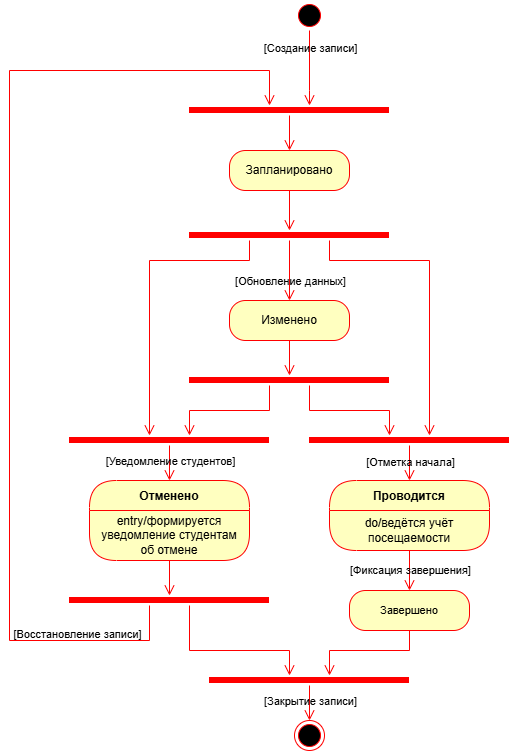

The diagram above was exported from draw.io. Its source (the exported page's mxGraphModel, read from the mxfile embedded in the PNG):
<mxGraphModel dx="949" dy="801" grid="1" gridSize="10" guides="1" tooltips="1" connect="1" arrows="1" fold="1" page="0" pageScale="1" pageWidth="827" pageHeight="1169" math="0" shadow="0">
  <root>
    <mxCell id="0" />
    <mxCell id="1" parent="0" />
    <mxCell id="gKXwDslcIg4ISwPVem_Y-5" parent="1" style="ellipse;html=1;shape=startState;fillColor=#000000;strokeColor=#ff0000;" value="" vertex="1">
      <mxGeometry height="30" width="30" x="305" y="90" as="geometry" />
    </mxCell>
    <mxCell id="cwC-ZphuCzQFy5f4sG0M-4" parent="1" style="swimlane;fontStyle=1;align=center;verticalAlign=middle;childLayout=stackLayout;horizontal=1;startSize=30;horizontalStack=0;resizeParent=0;resizeLast=1;container=0;fontColor=#000000;collapsible=0;rounded=1;arcSize=30;strokeColor=#ff0000;fillColor=#ffffc0;swimlaneFillColor=#ffffc0;dropTarget=0;" value="Отменено" vertex="1">
      <mxGeometry height="80" width="160" x="100" y="570" as="geometry" />
    </mxCell>
    <mxCell id="cwC-ZphuCzQFy5f4sG0M-5" parent="cwC-ZphuCzQFy5f4sG0M-4" style="text;html=1;strokeColor=none;fillColor=none;align=center;verticalAlign=middle;spacingLeft=4;spacingRight=4;whiteSpace=wrap;overflow=hidden;rotatable=0;fontColor=#000000;" value="entry/формируется уведомление студентам об отмене" vertex="1">
      <mxGeometry height="50" width="160" y="30" as="geometry" />
    </mxCell>
    <mxCell id="cwC-ZphuCzQFy5f4sG0M-6" edge="1" parent="1" source="cwC-ZphuCzQFy5f4sG0M-4" style="edgeStyle=orthogonalEdgeStyle;html=1;verticalAlign=bottom;endArrow=open;endSize=8;strokeColor=#ff0000;rounded=0;" target="cwC-ZphuCzQFy5f4sG0M-26" value="">
      <mxGeometry relative="1" as="geometry">
        <mxPoint x="180" y="710" as="targetPoint" />
      </mxGeometry>
    </mxCell>
    <mxCell id="cwC-ZphuCzQFy5f4sG0M-7" parent="1" style="rounded=1;whiteSpace=wrap;html=1;arcSize=40;fontColor=#000000;fillColor=#ffffc0;strokeColor=#ff0000;" value="Запланировано" vertex="1">
      <mxGeometry height="40" width="120" x="240" y="240" as="geometry" />
    </mxCell>
    <mxCell id="cwC-ZphuCzQFy5f4sG0M-8" edge="1" parent="1" source="cwC-ZphuCzQFy5f4sG0M-7" style="edgeStyle=orthogonalEdgeStyle;html=1;verticalAlign=bottom;endArrow=open;endSize=8;strokeColor=#ff0000;rounded=0;" target="cwC-ZphuCzQFy5f4sG0M-10" value="">
      <mxGeometry relative="1" as="geometry">
        <mxPoint x="300" y="330" as="targetPoint" />
      </mxGeometry>
    </mxCell>
    <mxCell id="cwC-ZphuCzQFy5f4sG0M-10" parent="1" style="shape=line;html=1;strokeWidth=6;strokeColor=#ff0000;" value="" vertex="1">
      <mxGeometry height="10" width="200" x="200" y="320" as="geometry" />
    </mxCell>
    <mxCell id="cwC-ZphuCzQFy5f4sG0M-11" edge="1" parent="1" source="cwC-ZphuCzQFy5f4sG0M-10" style="edgeStyle=orthogonalEdgeStyle;html=1;verticalAlign=bottom;endArrow=open;endSize=8;strokeColor=#ff0000;rounded=0;" target="cwC-ZphuCzQFy5f4sG0M-12" value="">
      <mxGeometry relative="1" as="geometry">
        <Array as="points">
          <mxPoint x="300" y="400" />
          <mxPoint x="300" y="400" />
        </Array>
        <mxPoint x="300" y="405" as="targetPoint" />
      </mxGeometry>
    </mxCell>
    <mxCell id="cwC-ZphuCzQFy5f4sG0M-14" connectable="0" parent="cwC-ZphuCzQFy5f4sG0M-11" style="edgeLabel;html=1;align=center;verticalAlign=middle;resizable=0;points=[];labelBackgroundColor=none;" value="[Обновление данных]" vertex="1">
      <mxGeometry relative="1" x="0.0153" y="-3" as="geometry">
        <mxPoint x="3" y="10" as="offset" />
      </mxGeometry>
    </mxCell>
    <mxCell id="cwC-ZphuCzQFy5f4sG0M-12" parent="1" style="rounded=1;whiteSpace=wrap;html=1;arcSize=40;fontColor=#000000;fillColor=#ffffc0;strokeColor=#ff0000;" value="Изменено" vertex="1">
      <mxGeometry height="40" width="120" x="240" y="390" as="geometry" />
    </mxCell>
    <mxCell id="cwC-ZphuCzQFy5f4sG0M-13" edge="1" parent="1" source="cwC-ZphuCzQFy5f4sG0M-12" style="edgeStyle=orthogonalEdgeStyle;html=1;verticalAlign=bottom;endArrow=open;endSize=8;strokeColor=#ff0000;rounded=0;" target="cwC-ZphuCzQFy5f4sG0M-44" value="">
      <mxGeometry relative="1" as="geometry">
        <Array as="points" />
        <mxPoint x="300" y="470" as="targetPoint" />
      </mxGeometry>
    </mxCell>
    <mxCell id="cwC-ZphuCzQFy5f4sG0M-17" edge="1" parent="1" source="cwC-ZphuCzQFy5f4sG0M-10" style="edgeStyle=orthogonalEdgeStyle;html=1;verticalAlign=bottom;endArrow=open;endSize=8;strokeColor=#ff0000;rounded=0;" target="cwC-ZphuCzQFy5f4sG0M-39" value="">
      <mxGeometry relative="1" as="geometry">
        <Array as="points">
          <mxPoint x="260" y="350" />
          <mxPoint x="160" y="350" />
        </Array>
        <mxPoint x="295" y="410" as="sourcePoint" />
        <mxPoint x="160" y="450" as="targetPoint" />
      </mxGeometry>
    </mxCell>
    <mxCell id="cwC-ZphuCzQFy5f4sG0M-21" edge="1" parent="1" source="gKXwDslcIg4ISwPVem_Y-5" style="edgeStyle=orthogonalEdgeStyle;html=1;verticalAlign=bottom;endArrow=open;endSize=8;strokeColor=#ff0000;rounded=0;fontSize=12;align=center;" target="cwC-ZphuCzQFy5f4sG0M-23" value="">
      <mxGeometry relative="1" as="geometry">
        <Array as="points">
          <mxPoint x="320" y="180" />
          <mxPoint x="320" y="180" />
        </Array>
        <mxPoint x="570" y="60" as="sourcePoint" />
        <mxPoint x="320" y="40" as="targetPoint" />
      </mxGeometry>
    </mxCell>
    <mxCell id="cwC-ZphuCzQFy5f4sG0M-25" connectable="0" parent="cwC-ZphuCzQFy5f4sG0M-21" style="edgeLabel;html=1;align=center;verticalAlign=middle;resizable=0;points=[];labelBackgroundColor=none;" value="&lt;span&gt;[Создание записи]&lt;/span&gt;" vertex="1">
      <mxGeometry relative="1" x="-0.1378" as="geometry">
        <mxPoint y="-16" as="offset" />
      </mxGeometry>
    </mxCell>
    <mxCell id="cwC-ZphuCzQFy5f4sG0M-23" parent="1" style="shape=line;html=1;strokeWidth=6;strokeColor=#ff0000;" value="" vertex="1">
      <mxGeometry height="10" width="200" x="200" y="195" as="geometry" />
    </mxCell>
    <mxCell id="cwC-ZphuCzQFy5f4sG0M-24" edge="1" parent="1" source="cwC-ZphuCzQFy5f4sG0M-23" style="edgeStyle=orthogonalEdgeStyle;html=1;verticalAlign=bottom;endArrow=open;endSize=8;strokeColor=#ff0000;rounded=0;entryX=0.5;entryY=0;entryDx=0;entryDy=0;" target="cwC-ZphuCzQFy5f4sG0M-7" value="">
      <mxGeometry relative="1" as="geometry">
        <mxPoint x="300" y="115" as="targetPoint" />
      </mxGeometry>
    </mxCell>
    <mxCell id="cwC-ZphuCzQFy5f4sG0M-26" parent="1" style="shape=line;html=1;strokeWidth=6;strokeColor=#ff0000;align=center;verticalAlign=middle;fontFamily=Helvetica;fontSize=11;fontColor=default;labelBackgroundColor=none;resizable=0;fillColor=none;gradientColor=none;" value="" vertex="1">
      <mxGeometry height="10" width="200" x="80" y="685" as="geometry" />
    </mxCell>
    <mxCell id="cwC-ZphuCzQFy5f4sG0M-27" edge="1" parent="1" source="cwC-ZphuCzQFy5f4sG0M-26" style="edgeStyle=orthogonalEdgeStyle;html=1;verticalAlign=bottom;endArrow=open;endSize=8;strokeColor=#ff0000;rounded=0;fontFamily=Helvetica;fontSize=11;fontColor=default;labelBackgroundColor=none;resizable=0;" target="cwC-ZphuCzQFy5f4sG0M-23" value="">
      <mxGeometry relative="1" as="geometry">
        <Array as="points">
          <mxPoint x="160" y="730" />
          <mxPoint x="20" y="730" />
          <mxPoint x="20" y="160" />
          <mxPoint x="280" y="160" />
        </Array>
        <mxPoint x="270" y="90" as="targetPoint" />
      </mxGeometry>
    </mxCell>
    <mxCell id="cwC-ZphuCzQFy5f4sG0M-28" connectable="0" parent="cwC-ZphuCzQFy5f4sG0M-27" style="edgeLabel;html=1;align=center;verticalAlign=middle;resizable=0;points=[];fontFamily=Helvetica;fontSize=11;fontColor=default;labelBackgroundColor=none;fillColor=none;gradientColor=none;" value="[Восстановление записи]" vertex="1">
      <mxGeometry relative="1" x="-0.7806" y="-2" as="geometry">
        <mxPoint x="7" y="-5" as="offset" />
      </mxGeometry>
    </mxCell>
    <mxCell id="cwC-ZphuCzQFy5f4sG0M-29" parent="1" style="shape=line;html=1;strokeWidth=6;strokeColor=#ff0000;align=center;verticalAlign=middle;fontFamily=Helvetica;fontSize=11;fontColor=default;labelBackgroundColor=none;resizable=0;fillColor=none;gradientColor=none;" value="" vertex="1">
      <mxGeometry height="10" width="200" x="320" y="525.0000000000002" as="geometry" />
    </mxCell>
    <mxCell id="cwC-ZphuCzQFy5f4sG0M-30" edge="1" parent="1" source="cwC-ZphuCzQFy5f4sG0M-29" style="edgeStyle=orthogonalEdgeStyle;html=1;verticalAlign=bottom;endArrow=open;endSize=8;strokeColor=#ff0000;rounded=0;fontFamily=Helvetica;fontSize=11;fontColor=default;labelBackgroundColor=none;resizable=0;" target="cwC-ZphuCzQFy5f4sG0M-37" value="">
      <mxGeometry relative="1" as="geometry">
        <Array as="points" />
        <mxPoint x="420" y="530" as="targetPoint" />
      </mxGeometry>
    </mxCell>
    <mxCell id="cwC-ZphuCzQFy5f4sG0M-32" connectable="0" parent="cwC-ZphuCzQFy5f4sG0M-30" style="edgeLabel;html=1;align=center;verticalAlign=middle;resizable=0;points=[];fontFamily=Helvetica;fontSize=11;fontColor=default;labelBackgroundColor=none;fillColor=none;gradientColor=none;" value="[Отметка начала]" vertex="1">
      <mxGeometry relative="1" x="-0.3" y="-2" as="geometry">
        <mxPoint x="2" y="3" as="offset" />
      </mxGeometry>
    </mxCell>
    <mxCell id="cwC-ZphuCzQFy5f4sG0M-31" edge="1" parent="1" source="cwC-ZphuCzQFy5f4sG0M-10" style="edgeStyle=orthogonalEdgeStyle;html=1;verticalAlign=bottom;endArrow=open;endSize=8;strokeColor=#ff0000;rounded=0;fontFamily=Helvetica;fontSize=11;fontColor=default;labelBackgroundColor=none;resizable=0;" target="cwC-ZphuCzQFy5f4sG0M-29" value="">
      <mxGeometry relative="1" as="geometry">
        <Array as="points">
          <mxPoint x="340" y="350" />
          <mxPoint x="440" y="350" />
        </Array>
        <mxPoint x="300" y="330" as="sourcePoint" />
        <mxPoint x="410" y="530" as="targetPoint" />
      </mxGeometry>
    </mxCell>
    <mxCell id="cwC-ZphuCzQFy5f4sG0M-37" parent="1" style="swimlane;fontStyle=1;align=center;verticalAlign=middle;childLayout=stackLayout;horizontal=1;startSize=30;horizontalStack=0;resizeParent=0;resizeLast=1;container=0;fontColor=#000000;collapsible=0;rounded=1;arcSize=30;strokeColor=#ff0000;fillColor=#ffffc0;swimlaneFillColor=#ffffc0;dropTarget=0;" value="Проводится" vertex="1">
      <mxGeometry height="70" width="160" x="340" y="570" as="geometry" />
    </mxCell>
    <mxCell id="cwC-ZphuCzQFy5f4sG0M-38" parent="cwC-ZphuCzQFy5f4sG0M-37" style="text;html=1;strokeColor=none;fillColor=none;align=center;verticalAlign=middle;spacingLeft=4;spacingRight=4;whiteSpace=wrap;overflow=hidden;rotatable=0;fontColor=#000000;" value="do/ведётся учёт посещаемости" vertex="1">
      <mxGeometry height="40" width="160" y="30" as="geometry" />
    </mxCell>
    <mxCell id="cwC-ZphuCzQFy5f4sG0M-39" parent="1" style="shape=line;html=1;strokeWidth=6;strokeColor=#ff0000;align=center;verticalAlign=middle;fontFamily=Helvetica;fontSize=11;fontColor=default;labelBackgroundColor=none;resizable=0;fillColor=none;gradientColor=none;" value="" vertex="1">
      <mxGeometry height="10" width="200" x="80" y="525" as="geometry" />
    </mxCell>
    <mxCell id="cwC-ZphuCzQFy5f4sG0M-40" edge="1" parent="1" source="cwC-ZphuCzQFy5f4sG0M-39" style="edgeStyle=orthogonalEdgeStyle;html=1;verticalAlign=bottom;endArrow=open;endSize=8;strokeColor=#ff0000;rounded=0;fontFamily=Helvetica;fontSize=11;fontColor=default;labelBackgroundColor=none;resizable=0;" target="cwC-ZphuCzQFy5f4sG0M-4" value="">
      <mxGeometry relative="1" as="geometry">
        <mxPoint x="160" y="605" as="targetPoint" />
      </mxGeometry>
    </mxCell>
    <mxCell id="cwC-ZphuCzQFy5f4sG0M-43" connectable="0" parent="cwC-ZphuCzQFy5f4sG0M-40" style="edgeLabel;html=1;align=center;verticalAlign=middle;resizable=0;points=[];fontFamily=Helvetica;fontSize=11;fontColor=default;labelBackgroundColor=none;fillColor=none;gradientColor=none;" value="[Уведомление студентов]" vertex="1">
      <mxGeometry relative="1" x="-0.2667" y="2" as="geometry">
        <mxPoint x="-2" y="2" as="offset" />
      </mxGeometry>
    </mxCell>
    <mxCell id="cwC-ZphuCzQFy5f4sG0M-41" edge="1" parent="1" source="cwC-ZphuCzQFy5f4sG0M-44" style="edgeStyle=orthogonalEdgeStyle;html=1;verticalAlign=bottom;endArrow=open;endSize=8;strokeColor=#ff0000;rounded=0;fontFamily=Helvetica;fontSize=11;fontColor=default;labelBackgroundColor=none;resizable=0;" target="cwC-ZphuCzQFy5f4sG0M-39" value="">
      <mxGeometry relative="1" as="geometry">
        <Array as="points">
          <mxPoint x="280" y="500" />
          <mxPoint x="200" y="500" />
        </Array>
        <mxPoint x="210" y="410" as="sourcePoint" />
        <mxPoint x="160" y="520" as="targetPoint" />
      </mxGeometry>
    </mxCell>
    <mxCell id="cwC-ZphuCzQFy5f4sG0M-44" parent="1" style="shape=line;html=1;strokeWidth=6;strokeColor=#ff0000;align=center;verticalAlign=middle;fontFamily=Helvetica;fontSize=11;fontColor=default;labelBackgroundColor=none;resizable=0;fillColor=none;gradientColor=none;" value="" vertex="1">
      <mxGeometry height="10" width="200" x="200" y="465" as="geometry" />
    </mxCell>
    <mxCell id="cwC-ZphuCzQFy5f4sG0M-45" edge="1" parent="1" source="cwC-ZphuCzQFy5f4sG0M-44" style="edgeStyle=orthogonalEdgeStyle;html=1;verticalAlign=bottom;endArrow=open;endSize=8;strokeColor=#ff0000;rounded=0;fontFamily=Helvetica;fontSize=11;fontColor=default;labelBackgroundColor=none;resizable=0;" target="cwC-ZphuCzQFy5f4sG0M-29" value="">
      <mxGeometry relative="1" as="geometry">
        <Array as="points">
          <mxPoint x="320" y="500" />
          <mxPoint x="400" y="500" />
        </Array>
        <mxPoint x="440" y="580" as="targetPoint" />
      </mxGeometry>
    </mxCell>
    <mxCell id="cwC-ZphuCzQFy5f4sG0M-46" parent="1" style="rounded=1;whiteSpace=wrap;html=1;arcSize=40;fontColor=#000000;fillColor=#ffffc0;strokeColor=#ff0000;align=center;verticalAlign=middle;fontFamily=Helvetica;fontSize=11;labelBackgroundColor=none;resizable=0;" value="Завершено" vertex="1">
      <mxGeometry height="40" width="120" x="360" y="680" as="geometry" />
    </mxCell>
    <mxCell id="cwC-ZphuCzQFy5f4sG0M-47" edge="1" parent="1" source="cwC-ZphuCzQFy5f4sG0M-46" style="edgeStyle=orthogonalEdgeStyle;html=1;verticalAlign=bottom;endArrow=open;endSize=8;strokeColor=#ff0000;rounded=0;fontFamily=Helvetica;fontSize=11;fontColor=default;labelBackgroundColor=none;resizable=0;" target="cwC-ZphuCzQFy5f4sG0M-49" value="">
      <mxGeometry relative="1" as="geometry">
        <Array as="points">
          <mxPoint x="420" y="740" />
          <mxPoint x="340" y="740" />
        </Array>
        <mxPoint x="420" y="780" as="targetPoint" />
      </mxGeometry>
    </mxCell>
    <mxCell id="cwC-ZphuCzQFy5f4sG0M-48" edge="1" parent="1" source="cwC-ZphuCzQFy5f4sG0M-37" style="edgeStyle=orthogonalEdgeStyle;html=1;verticalAlign=bottom;endArrow=open;endSize=8;strokeColor=#ff0000;rounded=0;fontFamily=Helvetica;fontSize=11;fontColor=default;labelBackgroundColor=none;resizable=0;" target="cwC-ZphuCzQFy5f4sG0M-46" value="">
      <mxGeometry relative="1" as="geometry">
        <mxPoint x="510" y="740" as="sourcePoint" />
        <mxPoint x="510" y="800" as="targetPoint" />
      </mxGeometry>
    </mxCell>
    <mxCell id="cwC-ZphuCzQFy5f4sG0M-52" connectable="0" parent="cwC-ZphuCzQFy5f4sG0M-48" style="edgeLabel;html=1;align=center;verticalAlign=middle;resizable=0;points=[];fontFamily=Helvetica;fontSize=11;fontColor=default;labelBackgroundColor=none;fillColor=none;gradientColor=none;" value="[Фиксация завершения]" vertex="1">
      <mxGeometry relative="1" x="-0.2261" as="geometry">
        <mxPoint y="4" as="offset" />
      </mxGeometry>
    </mxCell>
    <mxCell id="cwC-ZphuCzQFy5f4sG0M-49" parent="1" style="shape=line;html=1;strokeWidth=6;strokeColor=#ff0000;align=center;verticalAlign=middle;fontFamily=Helvetica;fontSize=11;fontColor=default;labelBackgroundColor=none;resizable=0;fillColor=none;gradientColor=none;" value="" vertex="1">
      <mxGeometry height="10" width="200" x="220" y="765" as="geometry" />
    </mxCell>
    <mxCell id="cwC-ZphuCzQFy5f4sG0M-50" edge="1" parent="1" source="cwC-ZphuCzQFy5f4sG0M-49" style="edgeStyle=orthogonalEdgeStyle;html=1;verticalAlign=bottom;endArrow=open;endSize=8;strokeColor=#ff0000;rounded=0;fontFamily=Helvetica;fontSize=11;fontColor=default;labelBackgroundColor=none;resizable=0;" target="cwC-ZphuCzQFy5f4sG0M-54" value="">
      <mxGeometry relative="1" as="geometry">
        <mxPoint x="320" y="825" as="targetPoint" />
      </mxGeometry>
    </mxCell>
    <mxCell id="cwC-ZphuCzQFy5f4sG0M-55" connectable="0" parent="cwC-ZphuCzQFy5f4sG0M-50" style="edgeLabel;html=1;align=center;verticalAlign=middle;resizable=0;points=[];fontFamily=Helvetica;fontSize=11;fontColor=default;labelBackgroundColor=none;fillColor=none;gradientColor=none;" value="[Закрытие записи]" vertex="1">
      <mxGeometry relative="1" x="-0.1" as="geometry">
        <mxPoint as="offset" />
      </mxGeometry>
    </mxCell>
    <mxCell id="cwC-ZphuCzQFy5f4sG0M-51" edge="1" parent="1" source="cwC-ZphuCzQFy5f4sG0M-26" style="edgeStyle=orthogonalEdgeStyle;html=1;verticalAlign=bottom;endArrow=open;endSize=8;strokeColor=#ff0000;rounded=0;fontFamily=Helvetica;fontSize=11;fontColor=default;labelBackgroundColor=none;resizable=0;" target="cwC-ZphuCzQFy5f4sG0M-49" value="">
      <mxGeometry relative="1" as="geometry">
        <Array as="points">
          <mxPoint x="200" y="740" />
          <mxPoint x="300" y="740" />
        </Array>
        <mxPoint x="190" y="790" as="sourcePoint" />
        <mxPoint x="190" y="860" as="targetPoint" />
      </mxGeometry>
    </mxCell>
    <mxCell id="cwC-ZphuCzQFy5f4sG0M-54" parent="1" style="ellipse;html=1;shape=endState;fillColor=#000000;strokeColor=#ff0000;align=center;verticalAlign=middle;fontFamily=Helvetica;fontSize=11;fontColor=default;labelBackgroundColor=none;resizable=0;" value="" vertex="1">
      <mxGeometry height="30" width="30" x="305" y="810.0000000000002" as="geometry" />
    </mxCell>
  </root>
</mxGraphModel>